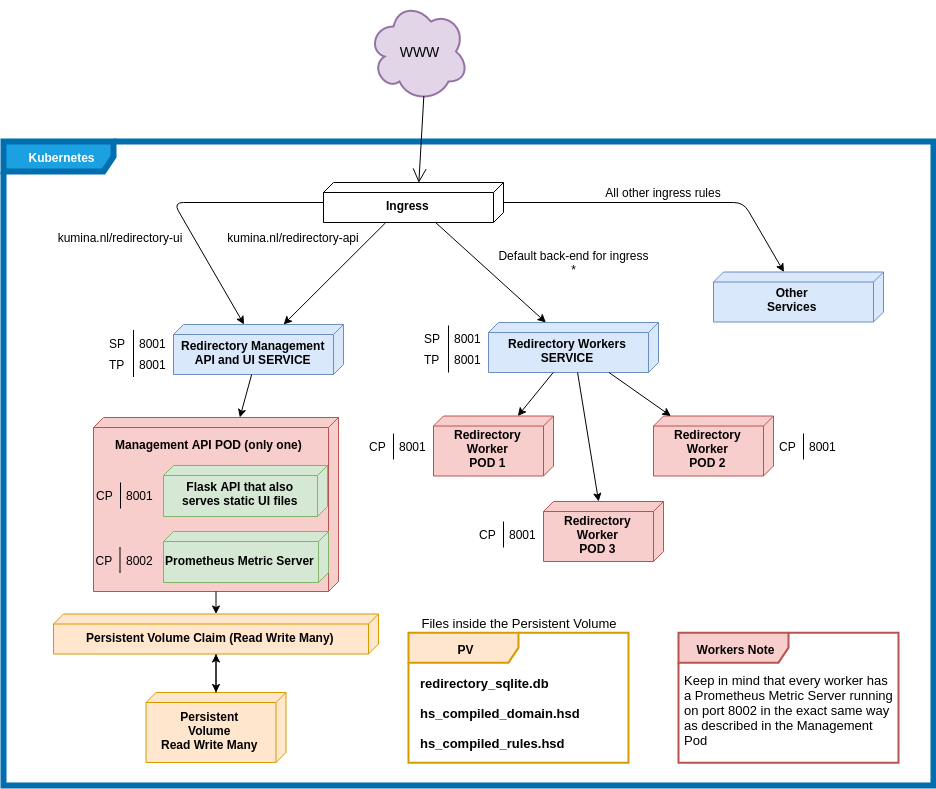

The diagram above was exported from draw.io. Its source (the exported page's mxGraphModel, read from the mxfile embedded in the PNG):
<mxGraphModel dx="2783" dy="1837" grid="1" gridSize="10" guides="1" tooltips="1" connect="1" arrows="1" fold="1" page="1" pageScale="1" pageWidth="1100" pageHeight="850" background="#ffffff" math="0" shadow="0">
  <root>
    <mxCell id="0" />
    <mxCell id="1" parent="0" />
    <mxCell id="2" value="&lt;div style=&quot;text-align: left&quot;&gt;&lt;b&gt;Kubernetes&lt;/b&gt;&lt;/div&gt;" style="shape=umlFrame;whiteSpace=wrap;html=1;align=center;width=110;height=30;fillColor=#1ba1e2;strokeColor=#006EAF;fontColor=#ffffff;strokeWidth=6;verticalAlign=top;" vertex="1" parent="1">
      <mxGeometry x="90" y="-310" width="930" height="644" as="geometry" />
    </mxCell>
    <mxCell id="3" value="Ingress" style="verticalAlign=middle;align=center;spacingTop=8;spacingLeft=2;spacingRight=12;shape=cube;size=10;direction=south;fontStyle=1;html=1;" vertex="1" parent="1">
      <mxGeometry x="410" y="-269" width="180" height="40" as="geometry" />
    </mxCell>
    <mxCell id="4" value="WWW" style="ellipse;shape=cloud;strokeWidth=2;fontSize=14;whiteSpace=wrap;html=1;align=center;fillColor=#e1d5e7;strokeColor=#9673a6;" vertex="1" parent="1">
      <mxGeometry x="455" y="-450" width="100" height="100" as="geometry" />
    </mxCell>
    <mxCell id="5" value="" style="endArrow=open;endFill=1;endSize=12;html=1;exitX=0.55;exitY=0.95;exitDx=0;exitDy=0;exitPerimeter=0;entryX=0;entryY=0;entryDx=0;entryDy=85;entryPerimeter=0;" edge="1" source="4" target="3" parent="1">
      <mxGeometry width="160" relative="1" as="geometry">
        <mxPoint x="410" y="-129" as="sourcePoint" />
        <mxPoint x="570" y="-129" as="targetPoint" />
      </mxGeometry>
    </mxCell>
    <mxCell id="6" value="Redirectory Management&lt;br&gt;API and UI SERVICE&lt;br&gt;" style="verticalAlign=middle;align=center;spacingTop=8;spacingLeft=2;spacingRight=12;shape=cube;size=10;direction=south;fontStyle=1;html=1;fillColor=#dae8fc;strokeColor=#6c8ebf;" vertex="1" parent="1">
      <mxGeometry x="260" y="-127" width="170" height="50" as="geometry" />
    </mxCell>
    <mxCell id="7" value="Redirectory Workers&lt;br&gt;SERVICE&lt;br&gt;" style="verticalAlign=middle;align=center;spacingTop=8;spacingLeft=2;spacingRight=12;shape=cube;size=10;direction=south;fontStyle=1;html=1;fillColor=#dae8fc;strokeColor=#6c8ebf;" vertex="1" parent="1">
      <mxGeometry x="575" y="-129" width="170" height="50" as="geometry" />
    </mxCell>
    <mxCell id="8" value="kumina.nl/redirectory-api" style="text;html=1;strokeColor=none;fillColor=none;align=center;verticalAlign=middle;whiteSpace=wrap;rounded=0;" vertex="1" parent="1">
      <mxGeometry x="290" y="-224" width="180" height="20" as="geometry" />
    </mxCell>
    <mxCell id="9" value="Other&lt;br&gt;Services&lt;br&gt;" style="verticalAlign=middle;align=center;spacingTop=8;spacingLeft=2;spacingRight=12;shape=cube;size=10;direction=south;fontStyle=1;html=1;fillColor=#dae8fc;strokeColor=#6c8ebf;" vertex="1" parent="1">
      <mxGeometry x="800" y="-179.5" width="170" height="50" as="geometry" />
    </mxCell>
    <mxCell id="10" value="All other ingress rules" style="text;html=1;strokeColor=none;fillColor=none;align=center;verticalAlign=middle;whiteSpace=wrap;rounded=0;" vertex="1" parent="1">
      <mxGeometry x="660" y="-269" width="180" height="20" as="geometry" />
    </mxCell>
    <mxCell id="11" value="&lt;div style=&quot;text-align: center&quot;&gt;&lt;br&gt;&lt;/div&gt;" style="verticalAlign=middle;align=center;spacingTop=8;spacingLeft=2;spacingRight=12;shape=cube;size=10;direction=south;fontStyle=1;html=1;fillColor=#f8cecc;strokeColor=#b85450;" vertex="1" parent="1">
      <mxGeometry x="180" y="-34" width="245" height="174" as="geometry" />
    </mxCell>
    <mxCell id="12" value="Redirectory&lt;br&gt;Worker&lt;br&gt;POD 1&lt;br&gt;" style="verticalAlign=middle;align=center;spacingTop=8;spacingLeft=2;spacingRight=12;shape=cube;size=10;direction=south;fontStyle=1;html=1;fillColor=#f8cecc;strokeColor=#b85450;" vertex="1" parent="1">
      <mxGeometry x="520" y="-35.5" width="120" height="60" as="geometry" />
    </mxCell>
    <mxCell id="13" value="Redirectory&lt;br&gt;Worker&lt;br&gt;POD 2&lt;br&gt;" style="verticalAlign=middle;align=center;spacingTop=8;spacingLeft=2;spacingRight=12;shape=cube;size=10;direction=south;fontStyle=1;html=1;fillColor=#f8cecc;strokeColor=#b85450;" vertex="1" parent="1">
      <mxGeometry x="740" y="-35.5" width="120" height="60" as="geometry" />
    </mxCell>
    <mxCell id="14" value="" style="endArrow=classic;html=1;" edge="1" source="7" target="12" parent="1">
      <mxGeometry width="50" height="50" relative="1" as="geometry">
        <mxPoint x="610" y="-77" as="sourcePoint" />
        <mxPoint x="600" y="81" as="targetPoint" />
      </mxGeometry>
    </mxCell>
    <mxCell id="15" value="" style="endArrow=classic;html=1;" edge="1" source="7" target="13" parent="1">
      <mxGeometry width="50" height="50" relative="1" as="geometry">
        <mxPoint x="650.7241379310344" y="-67.0344827586207" as="sourcePoint" />
        <mxPoint x="594.8620689655172" y="-24.275862068965353" as="targetPoint" />
      </mxGeometry>
    </mxCell>
    <mxCell id="16" value="Redirectory&lt;br&gt;Worker&lt;br&gt;POD 3&lt;br&gt;" style="verticalAlign=middle;align=center;spacingTop=8;spacingLeft=2;spacingRight=12;shape=cube;size=10;direction=south;fontStyle=1;html=1;fillColor=#f8cecc;strokeColor=#b85450;" vertex="1" parent="1">
      <mxGeometry x="630" y="50" width="120" height="60" as="geometry" />
    </mxCell>
    <mxCell id="17" value="" style="endArrow=classic;html=1;" edge="1" source="7" target="16" parent="1">
      <mxGeometry width="50" height="50" relative="1" as="geometry">
        <mxPoint x="721.7586206896551" y="-67.72413793103442" as="sourcePoint" />
        <mxPoint x="785.2068965517242" y="-24.275862068965353" as="targetPoint" />
      </mxGeometry>
    </mxCell>
    <mxCell id="18" value="" style="endArrow=classic;html=1;exitX=1.018;exitY=0.66;exitDx=0;exitDy=0;exitPerimeter=0;" edge="1" source="3" target="6" parent="1">
      <mxGeometry width="50" height="50" relative="1" as="geometry">
        <mxPoint x="430" y="-149" as="sourcePoint" />
        <mxPoint x="480" y="-199" as="targetPoint" />
      </mxGeometry>
    </mxCell>
    <mxCell id="19" value="" style="endArrow=classic;html=1;" edge="1" source="3" target="7" parent="1">
      <mxGeometry width="50" height="50" relative="1" as="geometry">
        <mxPoint x="509.8571428571429" y="-218.8571428571429" as="sourcePoint" />
        <mxPoint x="350.017162471396" y="-119" as="targetPoint" />
      </mxGeometry>
    </mxCell>
    <mxCell id="20" value="" style="endArrow=classic;html=1;" edge="1" source="6" target="11" parent="1">
      <mxGeometry width="50" height="50" relative="1" as="geometry">
        <mxPoint x="526.2857142857142" y="-216.28571428571422" as="sourcePoint" />
        <mxPoint x="389.4540229885058" y="-117" as="targetPoint" />
      </mxGeometry>
    </mxCell>
    <mxCell id="21" value="" style="endArrow=classic;html=1;" edge="1" source="3" target="9" parent="1">
      <mxGeometry width="50" height="50" relative="1" as="geometry">
        <mxPoint x="532.0689655172414" y="-219" as="sourcePoint" />
        <mxPoint x="642.4137931034481" y="-119" as="targetPoint" />
        <Array as="points">
          <mxPoint x="830" y="-249" />
        </Array>
      </mxGeometry>
    </mxCell>
    <mxCell id="22" value="Default back-end for ingress&lt;br&gt;*&lt;br&gt;" style="text;html=1;strokeColor=none;fillColor=none;align=center;verticalAlign=middle;whiteSpace=wrap;rounded=0;" vertex="1" parent="1">
      <mxGeometry x="570" y="-209" width="180" height="40" as="geometry" />
    </mxCell>
    <mxCell id="23" value="8001" style="shape=partialRectangle;top=0;left=0;right=0;bottom=0;align=left;verticalAlign=top;fillColor=none;spacingLeft=34;spacingRight=4;overflow=hidden;rotatable=0;points=[[0,0.5],[1,0.5]];portConstraint=eastwest;dropTarget=0;fontSize=12;html=1;" vertex="1" parent="1">
      <mxGeometry x="190" y="-121.5" width="90" height="26" as="geometry" />
    </mxCell>
    <mxCell id="24" value="SP" style="shape=partialRectangle;top=0;left=0;bottom=0;fillColor=none;align=left;verticalAlign=top;spacingLeft=4;spacingRight=4;overflow=hidden;rotatable=0;points=[];portConstraint=eastwest;part=1;fontSize=12;" vertex="1" connectable="0" parent="23">
      <mxGeometry width="30" height="26" as="geometry" />
    </mxCell>
    <mxCell id="25" value="8001" style="shape=partialRectangle;top=0;left=0;right=0;bottom=0;align=left;verticalAlign=top;fillColor=none;spacingLeft=34;spacingRight=4;overflow=hidden;rotatable=0;points=[[0,0.5],[1,0.5]];portConstraint=eastwest;dropTarget=0;fontSize=12;html=1;" vertex="1" parent="1">
      <mxGeometry x="190" y="-100.5" width="90" height="26" as="geometry" />
    </mxCell>
    <mxCell id="26" value="TP" style="shape=partialRectangle;top=0;left=0;bottom=0;fillColor=none;align=left;verticalAlign=top;spacingLeft=4;spacingRight=4;overflow=hidden;rotatable=0;points=[];portConstraint=eastwest;part=1;fontSize=12;" vertex="1" connectable="0" parent="25">
      <mxGeometry width="30" height="26" as="geometry" />
    </mxCell>
    <mxCell id="27" value="8001" style="shape=partialRectangle;top=0;left=0;right=0;bottom=0;align=left;verticalAlign=top;fillColor=none;spacingLeft=34;spacingRight=4;overflow=hidden;rotatable=0;points=[[0,0.5],[1,0.5]];portConstraint=eastwest;dropTarget=0;fontSize=12;html=1;" vertex="1" parent="1">
      <mxGeometry x="505" y="-126" width="90" height="26" as="geometry" />
    </mxCell>
    <mxCell id="28" value="SP" style="shape=partialRectangle;top=0;left=0;bottom=0;fillColor=none;align=left;verticalAlign=top;spacingLeft=4;spacingRight=4;overflow=hidden;rotatable=0;points=[];portConstraint=eastwest;part=1;fontSize=12;" vertex="1" connectable="0" parent="27">
      <mxGeometry width="30" height="26" as="geometry" />
    </mxCell>
    <mxCell id="29" value="8001" style="shape=partialRectangle;top=0;left=0;right=0;bottom=0;align=left;verticalAlign=top;fillColor=none;spacingLeft=34;spacingRight=4;overflow=hidden;rotatable=0;points=[[0,0.5],[1,0.5]];portConstraint=eastwest;dropTarget=0;fontSize=12;html=1;" vertex="1" parent="1">
      <mxGeometry x="505" y="-105" width="90" height="26" as="geometry" />
    </mxCell>
    <mxCell id="30" value="TP" style="shape=partialRectangle;top=0;left=0;bottom=0;fillColor=none;align=left;verticalAlign=top;spacingLeft=4;spacingRight=4;overflow=hidden;rotatable=0;points=[];portConstraint=eastwest;part=1;fontSize=12;" vertex="1" connectable="0" parent="29">
      <mxGeometry width="30" height="26" as="geometry" />
    </mxCell>
    <mxCell id="31" value="8001" style="shape=partialRectangle;top=0;left=0;right=0;bottom=0;align=left;verticalAlign=top;fillColor=none;spacingLeft=34;spacingRight=4;overflow=hidden;rotatable=0;points=[[0,0.5],[1,0.5]];portConstraint=eastwest;dropTarget=0;fontSize=12;html=1;" vertex="1" parent="1">
      <mxGeometry x="450" y="-18" width="90" height="26" as="geometry" />
    </mxCell>
    <mxCell id="32" value="CP" style="shape=partialRectangle;top=0;left=0;bottom=0;fillColor=none;align=left;verticalAlign=top;spacingLeft=4;spacingRight=4;overflow=hidden;rotatable=0;points=[];portConstraint=eastwest;part=1;fontSize=12;" vertex="1" connectable="0" parent="31">
      <mxGeometry width="30" height="26" as="geometry" />
    </mxCell>
    <mxCell id="33" value="8001" style="shape=partialRectangle;top=0;left=0;right=0;bottom=0;align=left;verticalAlign=top;fillColor=none;spacingLeft=34;spacingRight=4;overflow=hidden;rotatable=0;points=[[0,0.5],[1,0.5]];portConstraint=eastwest;dropTarget=0;fontSize=12;html=1;" vertex="1" parent="1">
      <mxGeometry x="560" y="70" width="90" height="26" as="geometry" />
    </mxCell>
    <mxCell id="34" value="CP" style="shape=partialRectangle;top=0;left=0;bottom=0;fillColor=none;align=left;verticalAlign=top;spacingLeft=4;spacingRight=4;overflow=hidden;rotatable=0;points=[];portConstraint=eastwest;part=1;fontSize=12;" vertex="1" connectable="0" parent="33">
      <mxGeometry width="30" height="26" as="geometry" />
    </mxCell>
    <mxCell id="35" value="8001" style="shape=partialRectangle;top=0;left=0;right=0;bottom=0;align=left;verticalAlign=top;fillColor=none;spacingLeft=34;spacingRight=4;overflow=hidden;rotatable=0;points=[[0,0.5],[1,0.5]];portConstraint=eastwest;dropTarget=0;fontSize=12;html=1;" vertex="1" parent="1">
      <mxGeometry x="860" y="-18" width="90" height="26" as="geometry" />
    </mxCell>
    <mxCell id="36" value="CP" style="shape=partialRectangle;top=0;left=0;bottom=0;fillColor=none;align=left;verticalAlign=top;spacingLeft=4;spacingRight=4;overflow=hidden;rotatable=0;points=[];portConstraint=eastwest;part=1;fontSize=12;" vertex="1" connectable="0" parent="35">
      <mxGeometry width="30" height="26" as="geometry" />
    </mxCell>
    <mxCell id="37" value="Persistent&lt;br&gt;Volume&lt;br&gt;Read Write Many&lt;br&gt;" style="verticalAlign=middle;align=center;spacingTop=8;spacingLeft=2;spacingRight=12;shape=cube;size=10;direction=south;fontStyle=1;html=1;fillColor=#ffe6cc;strokeColor=#d79b00;" vertex="1" parent="1">
      <mxGeometry x="232.5" y="241" width="140" height="70" as="geometry" />
    </mxCell>
    <mxCell id="38" value="Persistent Volume&amp;nbsp;Claim (Read Write Many)&lt;br&gt;" style="verticalAlign=middle;align=center;spacingTop=8;spacingLeft=2;spacingRight=12;shape=cube;size=10;direction=south;fontStyle=1;html=1;fillColor=#ffe6cc;strokeColor=#d79b00;" vertex="1" parent="1">
      <mxGeometry x="140" y="162.5" width="325" height="40" as="geometry" />
    </mxCell>
    <mxCell id="39" value="" style="endArrow=classic;html=1;" edge="1" source="38" target="37" parent="1">
      <mxGeometry width="50" height="50" relative="1" as="geometry">
        <mxPoint x="863" y="315" as="sourcePoint" />
        <mxPoint x="863" y="445" as="targetPoint" />
      </mxGeometry>
    </mxCell>
    <mxCell id="40" value="" style="endArrow=classic;html=1;" edge="1" source="37" target="38" parent="1">
      <mxGeometry width="50" height="50" relative="1" as="geometry">
        <mxPoint x="813" y="330" as="sourcePoint" />
        <mxPoint x="813" y="400" as="targetPoint" />
      </mxGeometry>
    </mxCell>
    <mxCell id="41" value="" style="endArrow=classic;html=1;" edge="1" source="11" target="38" parent="1">
      <mxGeometry width="50" height="50" relative="1" as="geometry">
        <mxPoint x="318.2437185929648" y="111" as="sourcePoint" />
        <mxPoint x="316.0075376884422" y="155.5" as="targetPoint" />
      </mxGeometry>
    </mxCell>
    <mxCell id="42" value="&lt;div style=&quot;text-align: left&quot;&gt;&lt;b&gt;PV&lt;/b&gt;&lt;/div&gt;" style="shape=umlFrame;whiteSpace=wrap;html=1;align=center;width=110;height=30;fillColor=#ffe6cc;strokeColor=#d79b00;strokeWidth=2;verticalAlign=middle;" vertex="1" parent="1">
      <mxGeometry x="495" y="181.16672770182294" width="220" height="130" as="geometry" />
    </mxCell>
    <mxCell id="43" value="redirectory_sqlite.db" style="text;html=1;strokeColor=none;fillColor=none;align=left;verticalAlign=middle;whiteSpace=wrap;rounded=0;fontSize=13;fontStyle=1" vertex="1" parent="1">
      <mxGeometry x="505" y="221.16672770182288" width="200" height="20" as="geometry" />
    </mxCell>
    <mxCell id="44" value="hs_compiled_domain.hsd" style="text;html=1;strokeColor=none;fillColor=none;align=left;verticalAlign=middle;whiteSpace=wrap;rounded=0;fontSize=13;fontStyle=1" vertex="1" parent="1">
      <mxGeometry x="505" y="251.16672770182288" width="200" height="20" as="geometry" />
    </mxCell>
    <mxCell id="45" value="hs_compiled_rules.hsd" style="text;html=1;strokeColor=none;fillColor=none;align=left;verticalAlign=middle;whiteSpace=wrap;rounded=0;fontSize=13;fontStyle=1" vertex="1" parent="1">
      <mxGeometry x="505" y="281.1667277018229" width="200" height="20" as="geometry" />
    </mxCell>
    <mxCell id="46" value="Files inside the Persistent Volume" style="text;html=1;strokeColor=none;fillColor=none;align=center;verticalAlign=middle;whiteSpace=wrap;rounded=0;fontSize=13;" vertex="1" parent="1">
      <mxGeometry x="495" y="161.16672770182294" width="220" height="20" as="geometry" />
    </mxCell>
    <mxCell id="47" value="" style="endArrow=classic;html=1;" edge="1" source="3" target="6" parent="1">
      <mxGeometry width="50" height="50" relative="1" as="geometry">
        <mxPoint x="481" y="-218.42857142857156" as="sourcePoint" />
        <mxPoint x="379.9152542372881" y="-117" as="targetPoint" />
        <Array as="points">
          <mxPoint x="260" y="-249" />
        </Array>
      </mxGeometry>
    </mxCell>
    <mxCell id="48" value="kumina.nl/redirectory-ui" style="text;html=1;strokeColor=none;fillColor=none;align=center;verticalAlign=middle;whiteSpace=wrap;rounded=0;" vertex="1" parent="1">
      <mxGeometry x="116" y="-224" width="180" height="20" as="geometry" />
    </mxCell>
    <mxCell id="49" value="8001" style="shape=partialRectangle;top=0;left=0;right=0;bottom=0;align=left;verticalAlign=top;fillColor=none;spacingLeft=34;spacingRight=4;overflow=hidden;rotatable=0;points=[[0,0.5],[1,0.5]];portConstraint=eastwest;dropTarget=0;fontSize=12;html=1;" vertex="1" parent="1">
      <mxGeometry x="177" y="31" width="90" height="26" as="geometry" />
    </mxCell>
    <mxCell id="50" value="CP" style="shape=partialRectangle;top=0;left=0;bottom=0;fillColor=none;align=left;verticalAlign=top;spacingLeft=4;spacingRight=4;overflow=hidden;rotatable=0;points=[];portConstraint=eastwest;part=1;fontSize=12;" vertex="1" connectable="0" parent="49">
      <mxGeometry width="30" height="26" as="geometry" />
    </mxCell>
    <mxCell id="51" value="&lt;div style=&quot;text-align: center&quot;&gt;Flask API that also&lt;/div&gt;&lt;div style=&quot;text-align: center&quot;&gt;serves static UI files&lt;/div&gt;" style="verticalAlign=middle;align=center;spacingTop=8;spacingLeft=2;spacingRight=12;shape=cube;size=10;direction=south;fontStyle=1;html=1;fillColor=#d5e8d4;strokeColor=#82b366;" vertex="1" parent="1">
      <mxGeometry x="250" y="14" width="164" height="51" as="geometry" />
    </mxCell>
    <mxCell id="52" value="&lt;div style=&quot;text-align: center&quot;&gt;Prometheus Metric Server&lt;/div&gt;" style="verticalAlign=middle;align=center;spacingTop=8;spacingLeft=2;spacingRight=12;shape=cube;size=10;direction=south;fontStyle=1;html=1;fillColor=#d5e8d4;strokeColor=#82b366;" vertex="1" parent="1">
      <mxGeometry x="250" y="80" width="165" height="51" as="geometry" />
    </mxCell>
    <mxCell id="53" value="8002" style="shape=partialRectangle;top=0;left=0;right=0;bottom=0;align=left;verticalAlign=top;fillColor=none;spacingLeft=34;spacingRight=4;overflow=hidden;rotatable=0;points=[[0,0.5],[1,0.5]];portConstraint=eastwest;dropTarget=0;fontSize=12;html=1;" vertex="1" parent="1">
      <mxGeometry x="176.5" y="95.5" width="90" height="26" as="geometry" />
    </mxCell>
    <mxCell id="54" value="CP" style="shape=partialRectangle;top=0;left=0;bottom=0;fillColor=none;align=left;verticalAlign=top;spacingLeft=4;spacingRight=4;overflow=hidden;rotatable=0;points=[];portConstraint=eastwest;part=1;fontSize=12;" vertex="1" connectable="0" parent="53">
      <mxGeometry width="30" height="26" as="geometry" />
    </mxCell>
    <mxCell id="55" value="&lt;div style=&quot;text-align: left&quot;&gt;&lt;b&gt;Workers Note&lt;/b&gt;&lt;/div&gt;" style="shape=umlFrame;whiteSpace=wrap;html=1;align=center;width=110;height=30;fillColor=#f8cecc;strokeColor=#b85450;strokeWidth=2;verticalAlign=middle;" vertex="1" parent="1">
      <mxGeometry x="765" y="181.16672770182294" width="220" height="130" as="geometry" />
    </mxCell>
    <mxCell id="56" value="Keep in mind that every worker has&lt;br&gt;a Prometheus Metric Server running on port 8002 in the exact same way as described in the Management Pod&lt;br&gt;" style="text;html=1;strokeColor=none;fillColor=none;align=left;verticalAlign=middle;whiteSpace=wrap;rounded=0;fontSize=13;" vertex="1" parent="1">
      <mxGeometry x="769" y="218" width="215" height="82" as="geometry" />
    </mxCell>
    <mxCell id="57" value="Management API POD (only one)" style="text;html=1;align=center;fontStyle=1" vertex="1" parent="1">
      <mxGeometry x="180" y="-20" width="230" height="30" as="geometry" />
    </mxCell>
  </root>
</mxGraphModel>